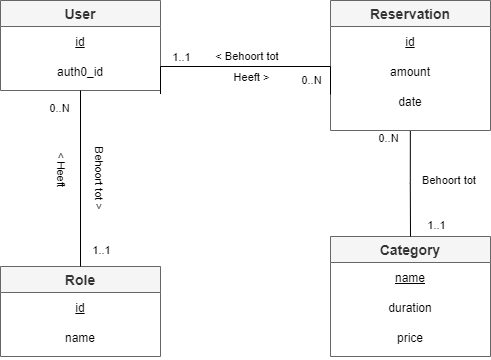

The diagram above was exported from draw.io. Its source (the exported page's mxGraphModel, read from the mxfile embedded in the PNG):
<mxGraphModel dx="1024" dy="632" grid="1" gridSize="10" guides="1" tooltips="1" connect="1" arrows="1" fold="1" page="1" pageScale="1" pageWidth="1169" pageHeight="827" math="0" shadow="0">
  <root>
    <mxCell id="0" />
    <mxCell id="1" parent="0" />
    <mxCell id="XpFpA5ufLYa7a6EVaJ3X-1" value="User" style="swimlane;fontStyle=1;childLayout=stackLayout;horizontal=1;startSize=26;horizontalStack=0;resizeParent=1;resizeParentMax=0;resizeLast=0;collapsible=1;marginBottom=0;align=center;fontSize=14;strokeColor=#666666;fillColor=#f5f5f5;fontColor=#333333;" parent="1" vertex="1">
      <mxGeometry x="320" y="204" width="160" height="90" as="geometry" />
    </mxCell>
    <mxCell id="XpFpA5ufLYa7a6EVaJ3X-3" value="&lt;u&gt;id&lt;/u&gt;" style="text;html=1;strokeColor=none;fillColor=none;align=center;verticalAlign=middle;whiteSpace=wrap;rounded=0;" parent="XpFpA5ufLYa7a6EVaJ3X-1" vertex="1">
      <mxGeometry y="26" width="160" height="30" as="geometry" />
    </mxCell>
    <mxCell id="XpFpA5ufLYa7a6EVaJ3X-4" value="auth0_id" style="text;html=1;strokeColor=none;fillColor=none;align=center;verticalAlign=middle;whiteSpace=wrap;rounded=0;" parent="XpFpA5ufLYa7a6EVaJ3X-1" vertex="1">
      <mxGeometry y="56" width="160" height="30" as="geometry" />
    </mxCell>
    <mxCell id="XpFpA5ufLYa7a6EVaJ3X-2" value=" " style="text;strokeColor=none;fillColor=none;spacingLeft=4;spacingRight=4;overflow=hidden;rotatable=0;points=[[0,0.5],[1,0.5]];portConstraint=eastwest;fontSize=12;" parent="XpFpA5ufLYa7a6EVaJ3X-1" vertex="1">
      <mxGeometry y="86" width="160" height="4" as="geometry" />
    </mxCell>
    <mxCell id="XpFpA5ufLYa7a6EVaJ3X-6" value="Reservation" style="swimlane;fontStyle=1;childLayout=stackLayout;horizontal=1;startSize=26;horizontalStack=0;resizeParent=1;resizeParentMax=0;resizeLast=0;collapsible=1;marginBottom=0;align=center;fontSize=14;strokeColor=#666666;fillColor=#f5f5f5;fontColor=#333333;" parent="1" vertex="1">
      <mxGeometry x="650" y="204" width="160" height="130" as="geometry" />
    </mxCell>
    <mxCell id="XpFpA5ufLYa7a6EVaJ3X-19" value="&lt;u&gt;id&lt;/u&gt;" style="text;html=1;strokeColor=none;fillColor=none;align=center;verticalAlign=middle;whiteSpace=wrap;rounded=0;" parent="XpFpA5ufLYa7a6EVaJ3X-6" vertex="1">
      <mxGeometry y="26" width="160" height="30" as="geometry" />
    </mxCell>
    <mxCell id="XpFpA5ufLYa7a6EVaJ3X-20" value="amount" style="text;html=1;strokeColor=none;fillColor=none;align=center;verticalAlign=middle;whiteSpace=wrap;rounded=0;" parent="XpFpA5ufLYa7a6EVaJ3X-6" vertex="1">
      <mxGeometry y="56" width="160" height="30" as="geometry" />
    </mxCell>
    <mxCell id="XpFpA5ufLYa7a6EVaJ3X-21" value="date" style="text;html=1;strokeColor=none;fillColor=none;align=center;verticalAlign=middle;whiteSpace=wrap;rounded=0;" parent="XpFpA5ufLYa7a6EVaJ3X-6" vertex="1">
      <mxGeometry y="86" width="160" height="30" as="geometry" />
    </mxCell>
    <mxCell id="XpFpA5ufLYa7a6EVaJ3X-7" value=" " style="text;strokeColor=none;fillColor=none;spacingLeft=4;spacingRight=4;overflow=hidden;rotatable=0;points=[[0,0.5],[1,0.5]];portConstraint=eastwest;fontSize=12;" parent="XpFpA5ufLYa7a6EVaJ3X-6" vertex="1">
      <mxGeometry y="116" width="160" height="14" as="geometry" />
    </mxCell>
    <mxCell id="XpFpA5ufLYa7a6EVaJ3X-8" value="Role" style="swimlane;fontStyle=1;childLayout=stackLayout;horizontal=1;startSize=26;horizontalStack=0;resizeParent=1;resizeParentMax=0;resizeLast=0;collapsible=1;marginBottom=0;align=center;fontSize=14;strokeColor=#666666;fillColor=#f5f5f5;fontColor=#333333;" parent="1" vertex="1">
      <mxGeometry x="320" y="470" width="160" height="90" as="geometry" />
    </mxCell>
    <mxCell id="XpFpA5ufLYa7a6EVaJ3X-32" value="&lt;u&gt;id&lt;/u&gt;" style="text;html=1;strokeColor=none;fillColor=none;align=center;verticalAlign=middle;whiteSpace=wrap;rounded=0;" parent="XpFpA5ufLYa7a6EVaJ3X-8" vertex="1">
      <mxGeometry y="26" width="160" height="30" as="geometry" />
    </mxCell>
    <mxCell id="XpFpA5ufLYa7a6EVaJ3X-33" value="name" style="text;html=1;strokeColor=none;fillColor=none;align=center;verticalAlign=middle;whiteSpace=wrap;rounded=0;" parent="XpFpA5ufLYa7a6EVaJ3X-8" vertex="1">
      <mxGeometry y="56" width="160" height="30" as="geometry" />
    </mxCell>
    <mxCell id="XpFpA5ufLYa7a6EVaJ3X-9" value=" " style="text;strokeColor=none;fillColor=none;spacingLeft=4;spacingRight=4;overflow=hidden;rotatable=0;points=[[0,0.5],[1,0.5]];portConstraint=eastwest;fontSize=12;" parent="XpFpA5ufLYa7a6EVaJ3X-8" vertex="1">
      <mxGeometry y="86" width="160" height="4" as="geometry" />
    </mxCell>
    <mxCell id="XpFpA5ufLYa7a6EVaJ3X-10" value="Category" style="swimlane;fontStyle=1;childLayout=stackLayout;horizontal=1;startSize=26;horizontalStack=0;resizeParent=1;resizeParentMax=0;resizeLast=0;collapsible=1;marginBottom=0;align=center;fontSize=14;strokeColor=#666666;fillColor=#f5f5f5;fontColor=#333333;" parent="1" vertex="1">
      <mxGeometry x="650" y="440" width="160" height="120" as="geometry" />
    </mxCell>
    <mxCell id="XpFpA5ufLYa7a6EVaJ3X-12" value="&lt;u&gt;name&lt;/u&gt;" style="text;html=1;strokeColor=none;fillColor=none;align=center;verticalAlign=middle;whiteSpace=wrap;rounded=0;" parent="XpFpA5ufLYa7a6EVaJ3X-10" vertex="1">
      <mxGeometry y="26" width="160" height="30" as="geometry" />
    </mxCell>
    <mxCell id="XpFpA5ufLYa7a6EVaJ3X-13" value="duration" style="text;html=1;strokeColor=none;fillColor=none;align=center;verticalAlign=middle;whiteSpace=wrap;rounded=0;" parent="XpFpA5ufLYa7a6EVaJ3X-10" vertex="1">
      <mxGeometry y="56" width="160" height="30" as="geometry" />
    </mxCell>
    <mxCell id="XpFpA5ufLYa7a6EVaJ3X-14" value="price" style="text;html=1;strokeColor=none;fillColor=none;align=center;verticalAlign=middle;whiteSpace=wrap;rounded=0;" parent="XpFpA5ufLYa7a6EVaJ3X-10" vertex="1">
      <mxGeometry y="86" width="160" height="30" as="geometry" />
    </mxCell>
    <mxCell id="XpFpA5ufLYa7a6EVaJ3X-11" value=" " style="text;strokeColor=none;fillColor=none;spacingLeft=4;spacingRight=4;overflow=hidden;rotatable=0;points=[[0,0.5],[1,0.5]];portConstraint=eastwest;fontSize=12;" parent="XpFpA5ufLYa7a6EVaJ3X-10" vertex="1">
      <mxGeometry y="116" width="160" height="4" as="geometry" />
    </mxCell>
    <mxCell id="XpFpA5ufLYa7a6EVaJ3X-15" style="edgeStyle=orthogonalEdgeStyle;rounded=0;orthogonalLoop=1;jettySize=auto;html=1;endArrow=none;endFill=0;exitX=0.499;exitY=1.033;exitDx=0;exitDy=0;exitPerimeter=0;entryX=0.5;entryY=0;entryDx=0;entryDy=0;" parent="1" source="XpFpA5ufLYa7a6EVaJ3X-7" target="XpFpA5ufLYa7a6EVaJ3X-10" edge="1">
      <mxGeometry relative="1" as="geometry">
        <mxPoint x="629.9950994046354" y="450.0014285714286" as="sourcePoint" />
        <mxPoint x="789.9950994046354" y="450.0014285714286" as="targetPoint" />
        <Array as="points" />
      </mxGeometry>
    </mxCell>
    <mxCell id="XpFpA5ufLYa7a6EVaJ3X-16" value="1..1" style="edgeLabel;html=1;align=center;verticalAlign=middle;resizable=0;points=[];" parent="XpFpA5ufLYa7a6EVaJ3X-15" vertex="1" connectable="0">
      <mxGeometry x="0.9294" y="4" relative="1" as="geometry">
        <mxPoint x="21" y="-7.49" as="offset" />
      </mxGeometry>
    </mxCell>
    <mxCell id="XpFpA5ufLYa7a6EVaJ3X-17" value="0..N" style="edgeLabel;html=1;align=center;verticalAlign=middle;resizable=0;points=[];" parent="XpFpA5ufLYa7a6EVaJ3X-15" vertex="1" connectable="0">
      <mxGeometry x="-0.935" y="-1" relative="1" as="geometry">
        <mxPoint x="-21" y="4" as="offset" />
      </mxGeometry>
    </mxCell>
    <mxCell id="XpFpA5ufLYa7a6EVaJ3X-18" value="Behoort tot&amp;nbsp;" style="edgeLabel;html=1;align=center;verticalAlign=middle;resizable=0;points=[];" parent="XpFpA5ufLYa7a6EVaJ3X-15" vertex="1" connectable="0">
      <mxGeometry x="-0.0978" y="2" relative="1" as="geometry">
        <mxPoint x="38" y="1" as="offset" />
      </mxGeometry>
    </mxCell>
    <mxCell id="XpFpA5ufLYa7a6EVaJ3X-23" style="edgeStyle=orthogonalEdgeStyle;rounded=0;orthogonalLoop=1;jettySize=auto;html=1;endArrow=none;endFill=0;exitX=1;exitY=0.25;exitDx=0;exitDy=0;" parent="1" edge="1">
      <mxGeometry relative="1" as="geometry">
        <mxPoint x="480" y="297.5" as="sourcePoint" />
        <mxPoint x="650" y="298" as="targetPoint" />
        <Array as="points">
          <mxPoint x="480" y="270" />
          <mxPoint x="650" y="270" />
        </Array>
      </mxGeometry>
    </mxCell>
    <mxCell id="XpFpA5ufLYa7a6EVaJ3X-24" value="0..N" style="edgeLabel;html=1;align=center;verticalAlign=middle;resizable=0;points=[];" parent="XpFpA5ufLYa7a6EVaJ3X-23" vertex="1" connectable="0">
      <mxGeometry x="0.9294" y="4" relative="1" as="geometry">
        <mxPoint x="-24" y="-7" as="offset" />
      </mxGeometry>
    </mxCell>
    <mxCell id="XpFpA5ufLYa7a6EVaJ3X-25" value="1..1" style="edgeLabel;html=1;align=center;verticalAlign=middle;resizable=0;points=[];" parent="XpFpA5ufLYa7a6EVaJ3X-23" vertex="1" connectable="0">
      <mxGeometry x="-0.935" y="-1" relative="1" as="geometry">
        <mxPoint x="19" y="-30" as="offset" />
      </mxGeometry>
    </mxCell>
    <mxCell id="XpFpA5ufLYa7a6EVaJ3X-26" value="&amp;lt; Behoort tot&amp;nbsp;" style="edgeLabel;html=1;align=center;verticalAlign=middle;resizable=0;points=[];" parent="XpFpA5ufLYa7a6EVaJ3X-23" vertex="1" connectable="0">
      <mxGeometry x="-0.0978" y="2" relative="1" as="geometry">
        <mxPoint x="12.8" y="-8.03" as="offset" />
      </mxGeometry>
    </mxCell>
    <mxCell id="XpFpA5ufLYa7a6EVaJ3X-27" value="Heeft &amp;gt;" style="edgeLabel;html=1;align=center;verticalAlign=middle;resizable=0;points=[];" parent="1" vertex="1" connectable="0">
      <mxGeometry x="570" y="280" as="geometry" />
    </mxCell>
    <mxCell id="XpFpA5ufLYa7a6EVaJ3X-28" style="edgeStyle=orthogonalEdgeStyle;rounded=0;orthogonalLoop=1;jettySize=auto;html=1;endArrow=none;endFill=0;entryX=0.5;entryY=0;entryDx=0;entryDy=0;exitX=0.5;exitY=1;exitDx=0;exitDy=0;exitPerimeter=0;" parent="1" source="XpFpA5ufLYa7a6EVaJ3X-2" target="XpFpA5ufLYa7a6EVaJ3X-8" edge="1">
      <mxGeometry relative="1" as="geometry">
        <mxPoint x="400" y="324.996" as="sourcePoint" />
        <mxPoint x="400.48" y="413.14" as="targetPoint" />
        <Array as="points" />
      </mxGeometry>
    </mxCell>
    <mxCell id="XpFpA5ufLYa7a6EVaJ3X-29" value="1..1" style="edgeLabel;html=1;align=center;verticalAlign=middle;resizable=0;points=[];" parent="XpFpA5ufLYa7a6EVaJ3X-28" vertex="1" connectable="0">
      <mxGeometry x="0.9294" y="4" relative="1" as="geometry">
        <mxPoint x="16" y="-11" as="offset" />
      </mxGeometry>
    </mxCell>
    <mxCell id="XpFpA5ufLYa7a6EVaJ3X-30" value="0..N" style="edgeLabel;html=1;align=center;verticalAlign=middle;resizable=0;points=[];" parent="XpFpA5ufLYa7a6EVaJ3X-28" vertex="1" connectable="0">
      <mxGeometry x="-0.935" y="-1" relative="1" as="geometry">
        <mxPoint x="-21" y="11" as="offset" />
      </mxGeometry>
    </mxCell>
    <mxCell id="XpFpA5ufLYa7a6EVaJ3X-31" value="Behoort tot &amp;gt;&amp;nbsp;" style="edgeLabel;html=1;align=center;verticalAlign=middle;resizable=0;points=[];rotation=90;" parent="XpFpA5ufLYa7a6EVaJ3X-28" vertex="1" connectable="0">
      <mxGeometry x="-0.0978" y="2" relative="1" as="geometry">
        <mxPoint x="18" y="10" as="offset" />
      </mxGeometry>
    </mxCell>
    <mxCell id="XpFpA5ufLYa7a6EVaJ3X-34" value="&amp;lt; Heeft" style="edgeLabel;html=1;align=center;verticalAlign=middle;resizable=0;points=[];rotation=90;" parent="1" vertex="1" connectable="0">
      <mxGeometry x="380" y="380" as="geometry">
        <mxPoint x="-7" y="-2" as="offset" />
      </mxGeometry>
    </mxCell>
  </root>
</mxGraphModel>